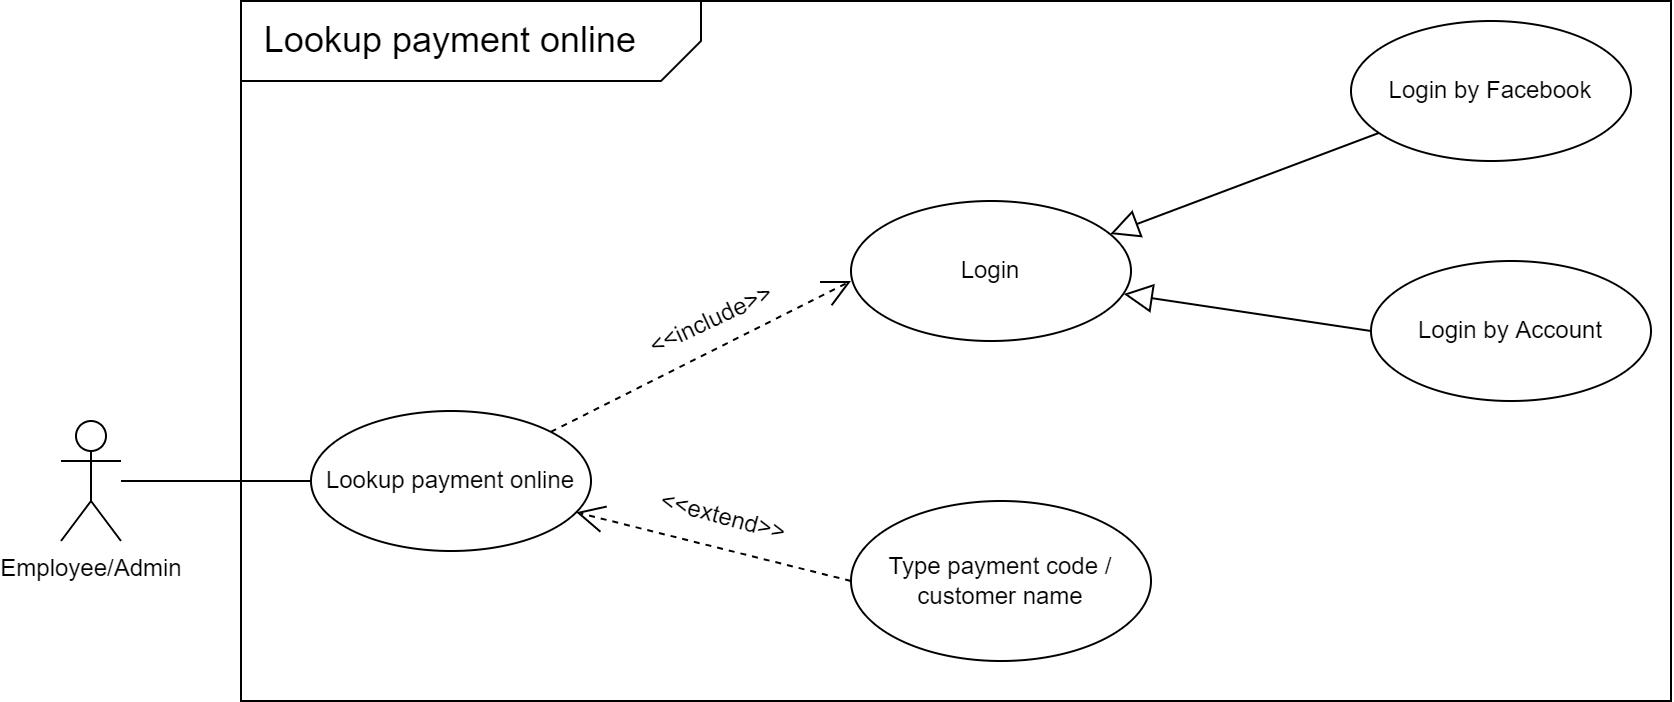

The diagram above was exported from draw.io. Its source (the exported page's mxGraphModel, read from the mxfile embedded in the PNG):
<mxGraphModel dx="1278" dy="732" grid="1" gridSize="10" guides="1" tooltips="1" connect="1" arrows="1" fold="1" page="1" pageScale="1" pageWidth="850" pageHeight="1100" math="0" shadow="0">
  <root>
    <mxCell id="0" />
    <mxCell id="1" parent="0" />
    <mxCell id="TYOgTAj_WdelO8Qxcx-w-1" value="" style="rounded=0;whiteSpace=wrap;html=1;" vertex="1" parent="1">
      <mxGeometry x="125" y="90" width="715" height="350" as="geometry" />
    </mxCell>
    <mxCell id="TYOgTAj_WdelO8Qxcx-w-2" style="rounded=0;orthogonalLoop=1;jettySize=auto;html=1;entryX=0;entryY=0.5;entryDx=0;entryDy=0;endArrow=none;endFill=0;" edge="1" parent="1" source="TYOgTAj_WdelO8Qxcx-w-3" target="TYOgTAj_WdelO8Qxcx-w-4">
      <mxGeometry relative="1" as="geometry">
        <mxPoint x="150" y="330" as="targetPoint" />
      </mxGeometry>
    </mxCell>
    <mxCell id="TYOgTAj_WdelO8Qxcx-w-3" value="Employee/Admin" style="shape=umlActor;verticalLabelPosition=bottom;verticalAlign=top;html=1;" vertex="1" parent="1">
      <mxGeometry x="35" y="300" width="30" height="60" as="geometry" />
    </mxCell>
    <mxCell id="TYOgTAj_WdelO8Qxcx-w-4" value="Lookup payment online" style="ellipse;whiteSpace=wrap;html=1;" vertex="1" parent="1">
      <mxGeometry x="160" y="295" width="140" height="70" as="geometry" />
    </mxCell>
    <mxCell id="TYOgTAj_WdelO8Qxcx-w-5" value="" style="group" vertex="1" connectable="0" parent="1">
      <mxGeometry x="360" y="180" width="210" height="95.96780833999448" as="geometry" />
    </mxCell>
    <mxCell id="TYOgTAj_WdelO8Qxcx-w-6" value="Login" style="ellipse;whiteSpace=wrap;html=1;strokeColor=#000000;" vertex="1" parent="TYOgTAj_WdelO8Qxcx-w-5">
      <mxGeometry x="70" y="10" width="140" height="70" as="geometry" />
    </mxCell>
    <mxCell id="TYOgTAj_WdelO8Qxcx-w-7" value="" style="group" vertex="1" connectable="0" parent="TYOgTAj_WdelO8Qxcx-w-5">
      <mxGeometry x="-40.478494098872986" y="44.03219166000552" width="110.47849409887299" height="51.935616679988954" as="geometry" />
    </mxCell>
    <mxCell id="TYOgTAj_WdelO8Qxcx-w-9" value="&amp;lt;&amp;lt;include&amp;gt;&amp;gt;" style="text;html=1;align=center;verticalAlign=middle;resizable=0;points=[];autosize=1;rotation=-25;" vertex="1" parent="TYOgTAj_WdelO8Qxcx-w-7">
      <mxGeometry x="0.4784940988729858" y="15.967808339994477" width="80" height="20" as="geometry" />
    </mxCell>
    <mxCell id="TYOgTAj_WdelO8Qxcx-w-10" value="Type payment code / customer name" style="ellipse;whiteSpace=wrap;html=1;strokeColor=#000000;" vertex="1" parent="1">
      <mxGeometry x="430" y="340" width="150" height="80" as="geometry" />
    </mxCell>
    <mxCell id="TYOgTAj_WdelO8Qxcx-w-8" value="" style="endArrow=open;dashed=1;endFill=0;endSize=12;html=1;exitX=1;exitY=0;exitDx=0;exitDy=0;entryX=1;entryY=0;entryDx=0;entryDy=0;" edge="1" parent="1" source="TYOgTAj_WdelO8Qxcx-w-4">
      <mxGeometry width="160" relative="1" as="geometry">
        <mxPoint x="360" y="200" as="sourcePoint" />
        <mxPoint x="430" y="230" as="targetPoint" />
      </mxGeometry>
    </mxCell>
    <mxCell id="BeZyGV1lIE9BsPftPZ_7-1" value="" style="endArrow=block;endFill=0;endSize=12;html=1;entryX=0.926;entryY=0.236;entryDx=0;entryDy=0;entryPerimeter=0;" edge="1" parent="1" source="BeZyGV1lIE9BsPftPZ_7-3" target="TYOgTAj_WdelO8Qxcx-w-6">
      <mxGeometry width="160" relative="1" as="geometry">
        <mxPoint x="620" y="160" as="sourcePoint" />
        <mxPoint x="560" y="210" as="targetPoint" />
      </mxGeometry>
    </mxCell>
    <mxCell id="BeZyGV1lIE9BsPftPZ_7-2" value="" style="group" vertex="1" connectable="0" parent="1">
      <mxGeometry x="610" y="90" width="210" height="80" as="geometry" />
    </mxCell>
    <mxCell id="BeZyGV1lIE9BsPftPZ_7-3" value="Login by Facebook" style="ellipse;whiteSpace=wrap;html=1;strokeColor=#000000;" vertex="1" parent="BeZyGV1lIE9BsPftPZ_7-2">
      <mxGeometry x="70" y="10" width="140" height="70" as="geometry" />
    </mxCell>
    <mxCell id="BeZyGV1lIE9BsPftPZ_7-4" value="Login by Account" style="ellipse;whiteSpace=wrap;html=1;strokeColor=#000000;" vertex="1" parent="1">
      <mxGeometry x="690" y="220" width="140" height="70" as="geometry" />
    </mxCell>
    <mxCell id="BeZyGV1lIE9BsPftPZ_7-5" value="" style="endArrow=block;endFill=0;endSize=12;html=1;entryX=0.974;entryY=0.664;entryDx=0;entryDy=0;entryPerimeter=0;exitX=0;exitY=0.5;exitDx=0;exitDy=0;" edge="1" parent="1" source="BeZyGV1lIE9BsPftPZ_7-4" target="TYOgTAj_WdelO8Qxcx-w-6">
      <mxGeometry width="160" relative="1" as="geometry">
        <mxPoint x="699.826107058406" y="153.66207566593243" as="sourcePoint" />
        <mxPoint x="559.02" y="258.02" as="targetPoint" />
      </mxGeometry>
    </mxCell>
    <mxCell id="BeZyGV1lIE9BsPftPZ_7-7" value="" style="group" vertex="1" connectable="0" parent="1">
      <mxGeometry x="299.2177407556542" y="326.62333234667574" width="107.56451848869165" height="46.75333530664852" as="geometry" />
    </mxCell>
    <mxCell id="TYOgTAj_WdelO8Qxcx-w-22" value="" style="group;rotation=15;" vertex="1" connectable="0" parent="BeZyGV1lIE9BsPftPZ_7-7">
      <mxGeometry x="0.7822592443458234" y="13.376667653324262" width="106" height="20" as="geometry" />
    </mxCell>
    <mxCell id="TYOgTAj_WdelO8Qxcx-w-23" value="&lt;div style=&quot;&quot;&gt;&lt;span style=&quot;background-color: initial;&quot;&gt;&amp;lt;&amp;lt;extend&amp;gt;&amp;gt;&lt;/span&gt;&lt;/div&gt;" style="text;html=1;align=center;verticalAlign=middle;resizable=0;points=[];autosize=1;rotation=15;" vertex="1" parent="TYOgTAj_WdelO8Qxcx-w-22">
      <mxGeometry x="26" y="-2" width="80" height="20" as="geometry" />
    </mxCell>
    <mxCell id="TYOgTAj_WdelO8Qxcx-w-24" value="" style="endArrow=open;dashed=1;endFill=0;endSize=12;html=1;exitX=0;exitY=0.5;exitDx=0;exitDy=0;" edge="1" parent="1" source="TYOgTAj_WdelO8Qxcx-w-10" target="TYOgTAj_WdelO8Qxcx-w-4">
      <mxGeometry width="160" relative="1" as="geometry">
        <mxPoint x="260" y="410" as="sourcePoint" />
        <mxPoint x="420" y="410" as="targetPoint" />
      </mxGeometry>
    </mxCell>
    <mxCell id="BeZyGV1lIE9BsPftPZ_7-9" value="" style="verticalLabelPosition=bottom;verticalAlign=top;html=1;shape=card;whiteSpace=wrap;size=20;arcSize=12;fontSize=18;fillColor=#FFFFFF;rotation=-180;" vertex="1" parent="1">
      <mxGeometry x="125" y="90" width="230" height="40" as="geometry" />
    </mxCell>
    <mxCell id="TYOgTAj_WdelO8Qxcx-w-13" value="&lt;font style=&quot;font-size: 18px;&quot;&gt;Lookup payment online&lt;/font&gt;" style="text;html=1;strokeColor=none;fillColor=none;align=center;verticalAlign=middle;whiteSpace=wrap;rounded=0;" vertex="1" parent="1">
      <mxGeometry x="115" y="100" width="230" height="20" as="geometry" />
    </mxCell>
  </root>
</mxGraphModel>